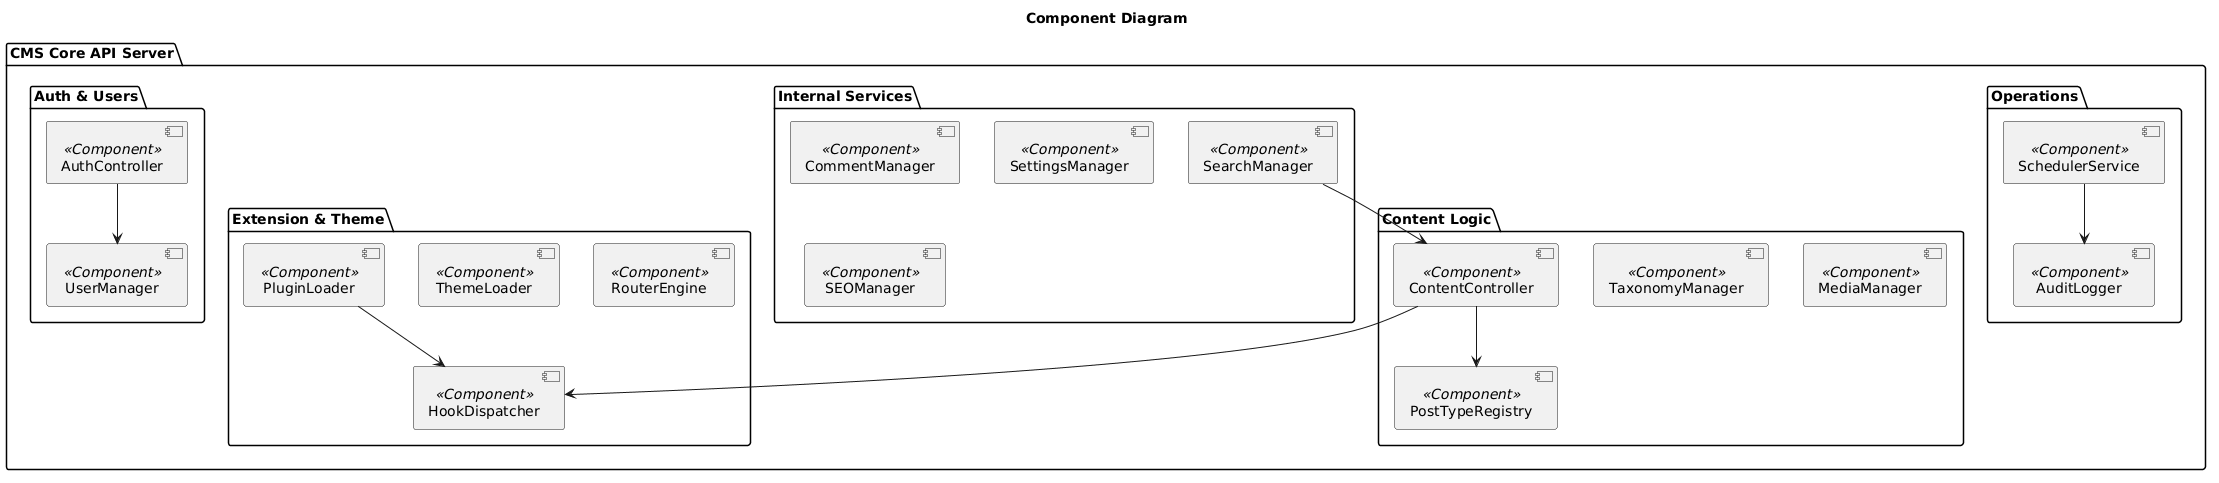

The diagram above was rendered by PlantUML. Its source (embedded in the PNG):
@startuml
title Component Diagram
package "CMS Core API Server" {
    folder "Auth & Users" {
        [AuthController] <<Component>>
        [UserManager] <<Component>>
    }
    
    folder "Content Logic" {
        [ContentController] <<Component>>
        [PostTypeRegistry] <<Component>>
        [TaxonomyManager] <<Component>>
        [MediaManager] <<Component>>
    }
    
    folder "Extension & Theme" {
        [PluginLoader] <<Component>>
        [HookDispatcher] <<Component>>
        [ThemeLoader] <<Component>>
        [RouterEngine] <<Component>>
    }
    
    folder "Internal Services" {
        [SearchManager] <<Component>>
        [CommentManager] <<Component>>
        [SettingsManager] <<Component>>
        [SEOManager] <<Component>>
    }
    
    folder "Operations" {
        [SchedulerService] <<Component>>
        [AuditLogger] <<Component>>
    }
}

[AuthController] --> [UserManager]
[ContentController] --> [PostTypeRegistry]
[ContentController] --> [HookDispatcher]
[PluginLoader] --> [HookDispatcher]
[SearchManager] --> [ContentController]
[SchedulerService] --> [AuditLogger]
@enduml